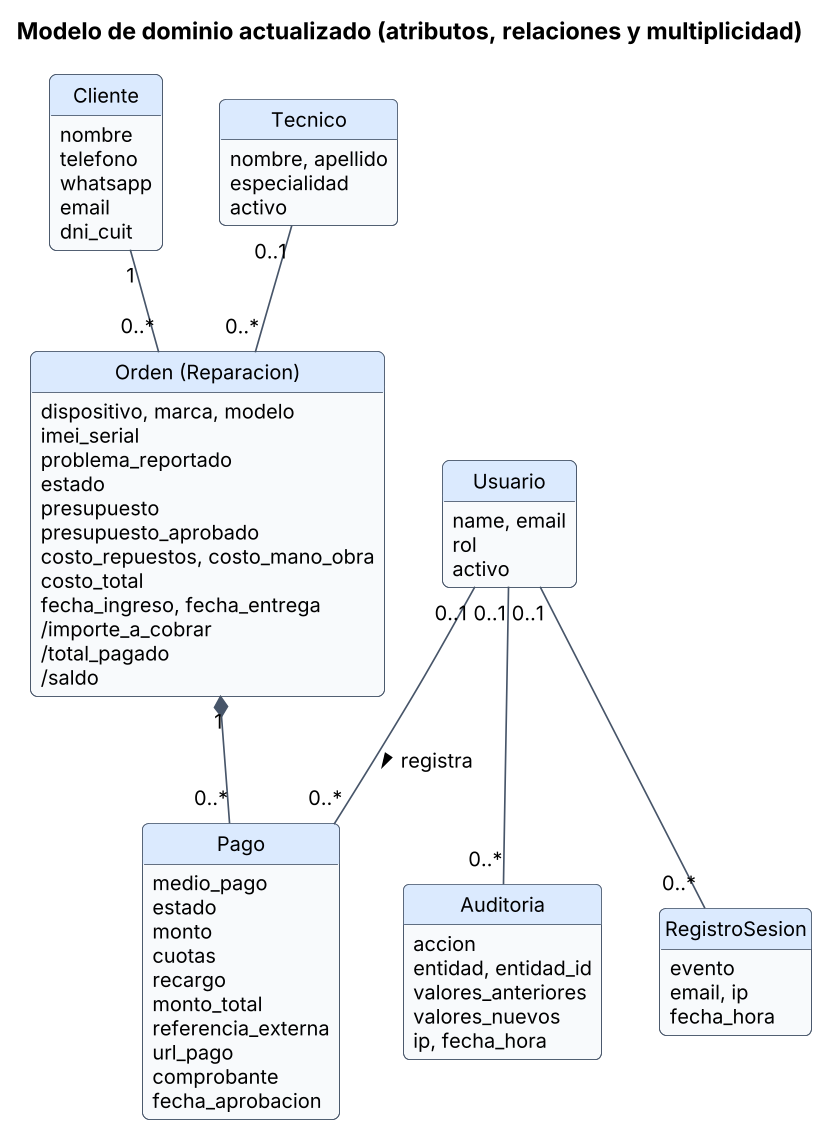

The diagram above was rendered by PlantUML. Its source (embedded in the PNG):
@startuml
!include estilo.iuml
title Modelo de dominio actualizado (atributos, relaciones y multiplicidad)
hide circle
hide methods
class Cliente {
  nombre
  telefono
  whatsapp
  email
  dni_cuit
}
class Reparacion as "Orden (Reparacion)" {
  dispositivo, marca, modelo
  imei_serial
  problema_reportado
  estado
  presupuesto
  presupuesto_aprobado
  costo_repuestos, costo_mano_obra
  costo_total
  fecha_ingreso, fecha_entrega
  /importe_a_cobrar
  /total_pagado
  /saldo
}
class Tecnico {
  nombre, apellido
  especialidad
  activo
}
class Pago {
  codigo (uuid)
  medio_pago
  estado
  monto
  cuotas
  recargo
  monto_total
  referencia_externa
  url_pago
  comprobante
  fecha_aprobacion
}
class User as "Usuario" {
  name, email
  rol
  activo
}
class Auditoria {
  accion
  entidad, entidad_id
  valores_anteriores
  valores_nuevos
  ip, fecha_hora
}
class RegistroSesion {
  evento
  email, ip
  fecha_hora
}
Cliente "1" -- "0..*" Reparacion
Tecnico "0..1" -- "0..*" Reparacion
Reparacion "1" *-- "0..*" Pago
User "0..1" -- "0..*" Pago : registra >
User "0..1" -- "0..*" Auditoria
User "0..1" -- "0..*" RegistroSesion
@enduml